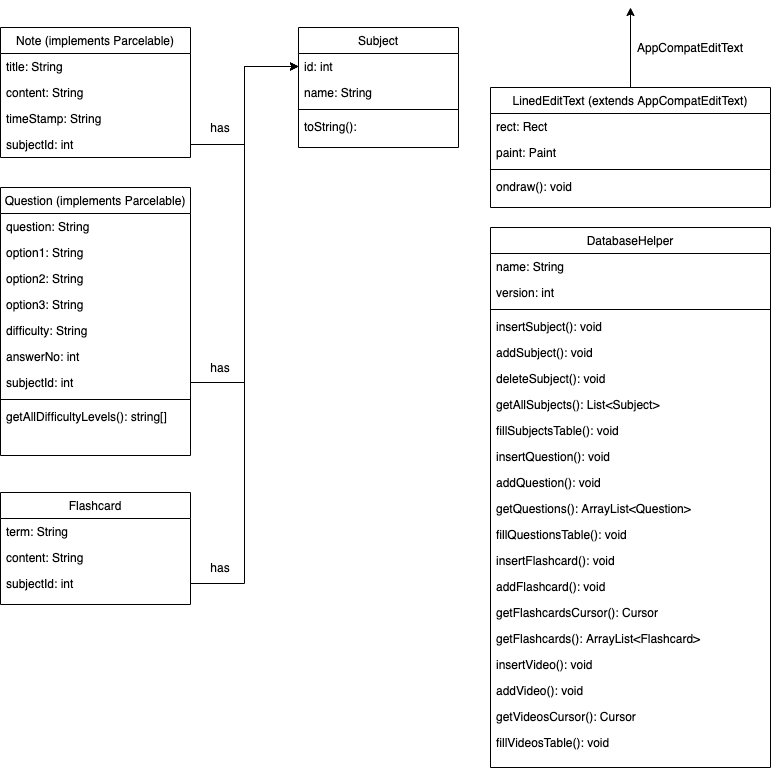

The diagram above was exported from draw.io. Its source (the exported page's mxGraphModel, read from the mxfile embedded in the PNG):
<mxGraphModel dx="1346" dy="830" grid="1" gridSize="10" guides="1" tooltips="1" connect="1" arrows="1" fold="1" page="1" pageScale="1" pageWidth="827" pageHeight="1169" math="0" shadow="0">
  <root>
    <mxCell id="0" />
    <mxCell id="1" parent="0" />
    <mxCell id="nhSJO3bqk09kP4Mgy1V9-25" style="edgeStyle=orthogonalEdgeStyle;rounded=0;orthogonalLoop=1;jettySize=auto;html=1;" parent="1" source="nhSJO3bqk09kP4Mgy1V9-10" target="nhSJO3bqk09kP4Mgy1V9-2" edge="1">
      <mxGeometry relative="1" as="geometry" />
    </mxCell>
    <mxCell id="nhSJO3bqk09kP4Mgy1V9-26" style="edgeStyle=orthogonalEdgeStyle;rounded=0;orthogonalLoop=1;jettySize=auto;html=1;" parent="1" source="nhSJO3bqk09kP4Mgy1V9-24" target="nhSJO3bqk09kP4Mgy1V9-2" edge="1">
      <mxGeometry relative="1" as="geometry">
        <mxPoint x="300" y="80" as="targetPoint" />
      </mxGeometry>
    </mxCell>
    <mxCell id="nhSJO3bqk09kP4Mgy1V9-27" value="has" style="text;html=1;strokeColor=none;fillColor=none;align=center;verticalAlign=middle;whiteSpace=wrap;rounded=0;" parent="1" vertex="1">
      <mxGeometry x="220" y="120" width="40" height="20" as="geometry" />
    </mxCell>
    <mxCell id="nhSJO3bqk09kP4Mgy1V9-28" value="has" style="text;html=1;strokeColor=none;fillColor=none;align=center;verticalAlign=middle;whiteSpace=wrap;rounded=0;" parent="1" vertex="1">
      <mxGeometry x="220" y="360" width="40" height="20" as="geometry" />
    </mxCell>
    <mxCell id="nhSJO3bqk09kP4Mgy1V9-29" value="has" style="text;html=1;strokeColor=none;fillColor=none;align=center;verticalAlign=middle;whiteSpace=wrap;rounded=0;" parent="1" vertex="1">
      <mxGeometry x="220" y="560" width="40" height="20" as="geometry" />
    </mxCell>
    <mxCell id="nhSJO3bqk09kP4Mgy1V9-30" style="edgeStyle=orthogonalEdgeStyle;rounded=0;orthogonalLoop=1;jettySize=auto;html=1;" parent="1" source="nhSJO3bqk09kP4Mgy1V9-18" target="nhSJO3bqk09kP4Mgy1V9-2" edge="1">
      <mxGeometry relative="1" as="geometry" />
    </mxCell>
    <mxCell id="nhSJO3bqk09kP4Mgy1V9-1" value="Subject" style="swimlane;fontStyle=0;align=center;verticalAlign=top;childLayout=stackLayout;horizontal=1;startSize=26;horizontalStack=0;resizeParent=1;resizeLast=0;collapsible=1;marginBottom=0;rounded=0;shadow=0;strokeWidth=1;" parent="1" vertex="1">
      <mxGeometry x="318" y="30" width="160" height="120" as="geometry">
        <mxRectangle x="550" y="140" width="160" height="26" as="alternateBounds" />
      </mxGeometry>
    </mxCell>
    <mxCell id="nhSJO3bqk09kP4Mgy1V9-2" value="id: int" style="text;align=left;verticalAlign=top;spacingLeft=4;spacingRight=4;overflow=hidden;rotatable=0;points=[[0,0.5],[1,0.5]];portConstraint=eastwest;" parent="nhSJO3bqk09kP4Mgy1V9-1" vertex="1">
      <mxGeometry y="26" width="160" height="26" as="geometry" />
    </mxCell>
    <mxCell id="nhSJO3bqk09kP4Mgy1V9-3" value="name: String" style="text;align=left;verticalAlign=top;spacingLeft=4;spacingRight=4;overflow=hidden;rotatable=0;points=[[0,0.5],[1,0.5]];portConstraint=eastwest;rounded=0;shadow=0;html=0;" parent="nhSJO3bqk09kP4Mgy1V9-1" vertex="1">
      <mxGeometry y="52" width="160" height="26" as="geometry" />
    </mxCell>
    <mxCell id="nhSJO3bqk09kP4Mgy1V9-4" value="" style="line;html=1;strokeWidth=1;align=left;verticalAlign=middle;spacingTop=-1;spacingLeft=3;spacingRight=3;rotatable=0;labelPosition=right;points=[];portConstraint=eastwest;" parent="nhSJO3bqk09kP4Mgy1V9-1" vertex="1">
      <mxGeometry y="78" width="160" height="8" as="geometry" />
    </mxCell>
    <mxCell id="nhSJO3bqk09kP4Mgy1V9-5" value="toString(): " style="text;align=left;verticalAlign=top;spacingLeft=4;spacingRight=4;overflow=hidden;rotatable=0;points=[[0,0.5],[1,0.5]];portConstraint=eastwest;" parent="nhSJO3bqk09kP4Mgy1V9-1" vertex="1">
      <mxGeometry y="86" width="160" height="26" as="geometry" />
    </mxCell>
    <mxCell id="nhSJO3bqk09kP4Mgy1V9-6" value="Note (implements Parcelable)" style="swimlane;fontStyle=0;align=center;verticalAlign=top;childLayout=stackLayout;horizontal=1;startSize=26;horizontalStack=0;resizeParent=1;resizeLast=0;collapsible=1;marginBottom=0;rounded=0;shadow=0;strokeWidth=1;" parent="1" vertex="1">
      <mxGeometry x="20" y="30" width="190" height="130" as="geometry">
        <mxRectangle x="230" y="140" width="160" height="26" as="alternateBounds" />
      </mxGeometry>
    </mxCell>
    <mxCell id="nhSJO3bqk09kP4Mgy1V9-7" value="title: String" style="text;align=left;verticalAlign=top;spacingLeft=4;spacingRight=4;overflow=hidden;rotatable=0;points=[[0,0.5],[1,0.5]];portConstraint=eastwest;" parent="nhSJO3bqk09kP4Mgy1V9-6" vertex="1">
      <mxGeometry y="26" width="190" height="26" as="geometry" />
    </mxCell>
    <mxCell id="nhSJO3bqk09kP4Mgy1V9-8" value="content: String" style="text;align=left;verticalAlign=top;spacingLeft=4;spacingRight=4;overflow=hidden;rotatable=0;points=[[0,0.5],[1,0.5]];portConstraint=eastwest;rounded=0;shadow=0;html=0;" parent="nhSJO3bqk09kP4Mgy1V9-6" vertex="1">
      <mxGeometry y="52" width="190" height="26" as="geometry" />
    </mxCell>
    <mxCell id="nhSJO3bqk09kP4Mgy1V9-9" value="timeStamp: String" style="text;align=left;verticalAlign=top;spacingLeft=4;spacingRight=4;overflow=hidden;rotatable=0;points=[[0,0.5],[1,0.5]];portConstraint=eastwest;rounded=0;shadow=0;html=0;" parent="nhSJO3bqk09kP4Mgy1V9-6" vertex="1">
      <mxGeometry y="78" width="190" height="26" as="geometry" />
    </mxCell>
    <mxCell id="nhSJO3bqk09kP4Mgy1V9-10" value="subjectId: int" style="text;align=left;verticalAlign=top;spacingLeft=4;spacingRight=4;overflow=hidden;rotatable=0;points=[[0,0.5],[1,0.5]];portConstraint=eastwest;rounded=0;shadow=0;html=0;" parent="nhSJO3bqk09kP4Mgy1V9-6" vertex="1">
      <mxGeometry y="104" width="190" height="26" as="geometry" />
    </mxCell>
    <mxCell id="nhSJO3bqk09kP4Mgy1V9-11" value="Question (implements Parcelable)" style="swimlane;fontStyle=0;align=center;verticalAlign=top;childLayout=stackLayout;horizontal=1;startSize=26;horizontalStack=0;resizeParent=1;resizeLast=0;collapsible=1;marginBottom=0;rounded=0;shadow=0;strokeWidth=1;" parent="1" vertex="1">
      <mxGeometry x="20" y="190" width="190" height="268" as="geometry">
        <mxRectangle x="130" y="380" width="160" height="26" as="alternateBounds" />
      </mxGeometry>
    </mxCell>
    <mxCell id="nhSJO3bqk09kP4Mgy1V9-12" value="question: String" style="text;align=left;verticalAlign=top;spacingLeft=4;spacingRight=4;overflow=hidden;rotatable=0;points=[[0,0.5],[1,0.5]];portConstraint=eastwest;" parent="nhSJO3bqk09kP4Mgy1V9-11" vertex="1">
      <mxGeometry y="26" width="190" height="26" as="geometry" />
    </mxCell>
    <mxCell id="nhSJO3bqk09kP4Mgy1V9-13" value="option1: String" style="text;align=left;verticalAlign=top;spacingLeft=4;spacingRight=4;overflow=hidden;rotatable=0;points=[[0,0.5],[1,0.5]];portConstraint=eastwest;rounded=0;shadow=0;html=0;" parent="nhSJO3bqk09kP4Mgy1V9-11" vertex="1">
      <mxGeometry y="52" width="190" height="26" as="geometry" />
    </mxCell>
    <mxCell id="nhSJO3bqk09kP4Mgy1V9-14" value="option2: String" style="text;align=left;verticalAlign=top;spacingLeft=4;spacingRight=4;overflow=hidden;rotatable=0;points=[[0,0.5],[1,0.5]];portConstraint=eastwest;rounded=0;shadow=0;html=0;" parent="nhSJO3bqk09kP4Mgy1V9-11" vertex="1">
      <mxGeometry y="78" width="190" height="26" as="geometry" />
    </mxCell>
    <mxCell id="nhSJO3bqk09kP4Mgy1V9-15" value="option3: String" style="text;align=left;verticalAlign=top;spacingLeft=4;spacingRight=4;overflow=hidden;rotatable=0;points=[[0,0.5],[1,0.5]];portConstraint=eastwest;rounded=0;shadow=0;html=0;" parent="nhSJO3bqk09kP4Mgy1V9-11" vertex="1">
      <mxGeometry y="104" width="190" height="26" as="geometry" />
    </mxCell>
    <mxCell id="nhSJO3bqk09kP4Mgy1V9-16" value="difficulty: String" style="text;align=left;verticalAlign=top;spacingLeft=4;spacingRight=4;overflow=hidden;rotatable=0;points=[[0,0.5],[1,0.5]];portConstraint=eastwest;rounded=0;shadow=0;html=0;" parent="nhSJO3bqk09kP4Mgy1V9-11" vertex="1">
      <mxGeometry y="130" width="190" height="26" as="geometry" />
    </mxCell>
    <mxCell id="nhSJO3bqk09kP4Mgy1V9-17" value="answerNo: int" style="text;align=left;verticalAlign=top;spacingLeft=4;spacingRight=4;overflow=hidden;rotatable=0;points=[[0,0.5],[1,0.5]];portConstraint=eastwest;rounded=0;shadow=0;html=0;" parent="nhSJO3bqk09kP4Mgy1V9-11" vertex="1">
      <mxGeometry y="156" width="190" height="26" as="geometry" />
    </mxCell>
    <mxCell id="nhSJO3bqk09kP4Mgy1V9-18" value="subjectId: int" style="text;align=left;verticalAlign=top;spacingLeft=4;spacingRight=4;overflow=hidden;rotatable=0;points=[[0,0.5],[1,0.5]];portConstraint=eastwest;rounded=0;shadow=0;html=0;" parent="nhSJO3bqk09kP4Mgy1V9-11" vertex="1">
      <mxGeometry y="182" width="190" height="26" as="geometry" />
    </mxCell>
    <mxCell id="nhSJO3bqk09kP4Mgy1V9-19" value="" style="line;html=1;strokeWidth=1;align=left;verticalAlign=middle;spacingTop=-1;spacingLeft=3;spacingRight=3;rotatable=0;labelPosition=right;points=[];portConstraint=eastwest;" parent="nhSJO3bqk09kP4Mgy1V9-11" vertex="1">
      <mxGeometry y="208" width="190" height="8" as="geometry" />
    </mxCell>
    <mxCell id="nhSJO3bqk09kP4Mgy1V9-20" value="getAllDifficultyLevels(): string[]" style="text;align=left;verticalAlign=top;spacingLeft=4;spacingRight=4;overflow=hidden;rotatable=0;points=[[0,0.5],[1,0.5]];portConstraint=eastwest;fontStyle=0" parent="nhSJO3bqk09kP4Mgy1V9-11" vertex="1">
      <mxGeometry y="216" width="190" height="26" as="geometry" />
    </mxCell>
    <mxCell id="nhSJO3bqk09kP4Mgy1V9-21" value="Flashcard" style="swimlane;fontStyle=0;align=center;verticalAlign=top;childLayout=stackLayout;horizontal=1;startSize=26;horizontalStack=0;resizeParent=1;resizeLast=0;collapsible=1;marginBottom=0;rounded=0;shadow=0;strokeWidth=1;" parent="1" vertex="1">
      <mxGeometry x="20" y="495" width="190" height="112" as="geometry">
        <mxRectangle x="340" y="380" width="170" height="26" as="alternateBounds" />
      </mxGeometry>
    </mxCell>
    <mxCell id="nhSJO3bqk09kP4Mgy1V9-22" value="term: String" style="text;align=left;verticalAlign=top;spacingLeft=4;spacingRight=4;overflow=hidden;rotatable=0;points=[[0,0.5],[1,0.5]];portConstraint=eastwest;" parent="nhSJO3bqk09kP4Mgy1V9-21" vertex="1">
      <mxGeometry y="26" width="190" height="26" as="geometry" />
    </mxCell>
    <mxCell id="nhSJO3bqk09kP4Mgy1V9-23" value="content: String" style="text;align=left;verticalAlign=top;spacingLeft=4;spacingRight=4;overflow=hidden;rotatable=0;points=[[0,0.5],[1,0.5]];portConstraint=eastwest;rounded=0;shadow=0;html=0;" parent="nhSJO3bqk09kP4Mgy1V9-21" vertex="1">
      <mxGeometry y="52" width="190" height="26" as="geometry" />
    </mxCell>
    <mxCell id="nhSJO3bqk09kP4Mgy1V9-24" value="subjectId: int" style="text;align=left;verticalAlign=top;spacingLeft=4;spacingRight=4;overflow=hidden;rotatable=0;points=[[0,0.5],[1,0.5]];portConstraint=eastwest;rounded=0;shadow=0;html=0;" parent="nhSJO3bqk09kP4Mgy1V9-21" vertex="1">
      <mxGeometry y="78" width="190" height="26" as="geometry" />
    </mxCell>
    <mxCell id="nhSJO3bqk09kP4Mgy1V9-36" style="edgeStyle=orthogonalEdgeStyle;rounded=0;orthogonalLoop=1;jettySize=auto;html=1;exitX=0.5;exitY=0;exitDx=0;exitDy=0;" parent="1" source="nhSJO3bqk09kP4Mgy1V9-31" edge="1">
      <mxGeometry relative="1" as="geometry">
        <mxPoint x="650" y="10" as="targetPoint" />
      </mxGeometry>
    </mxCell>
    <mxCell id="nhSJO3bqk09kP4Mgy1V9-37" value="AppCompatEditText" style="text;html=1;strokeColor=none;fillColor=none;align=center;verticalAlign=middle;whiteSpace=wrap;rounded=0;" parent="1" vertex="1">
      <mxGeometry x="690" y="40" width="40" height="20" as="geometry" />
    </mxCell>
    <mxCell id="nhSJO3bqk09kP4Mgy1V9-31" value="LinedEditText (extends AppCompatEditText)" style="swimlane;fontStyle=0;align=center;verticalAlign=top;childLayout=stackLayout;horizontal=1;startSize=26;horizontalStack=0;resizeParent=1;resizeLast=0;collapsible=1;marginBottom=0;rounded=0;shadow=0;strokeWidth=1;" parent="1" vertex="1">
      <mxGeometry x="510" y="90" width="280" height="120" as="geometry">
        <mxRectangle x="550" y="140" width="160" height="26" as="alternateBounds" />
      </mxGeometry>
    </mxCell>
    <mxCell id="nhSJO3bqk09kP4Mgy1V9-32" value="rect: Rect" style="text;align=left;verticalAlign=top;spacingLeft=4;spacingRight=4;overflow=hidden;rotatable=0;points=[[0,0.5],[1,0.5]];portConstraint=eastwest;" parent="nhSJO3bqk09kP4Mgy1V9-31" vertex="1">
      <mxGeometry y="26" width="280" height="26" as="geometry" />
    </mxCell>
    <mxCell id="nhSJO3bqk09kP4Mgy1V9-33" value="paint: Paint" style="text;align=left;verticalAlign=top;spacingLeft=4;spacingRight=4;overflow=hidden;rotatable=0;points=[[0,0.5],[1,0.5]];portConstraint=eastwest;rounded=0;shadow=0;html=0;" parent="nhSJO3bqk09kP4Mgy1V9-31" vertex="1">
      <mxGeometry y="52" width="280" height="26" as="geometry" />
    </mxCell>
    <mxCell id="nhSJO3bqk09kP4Mgy1V9-34" value="" style="line;html=1;strokeWidth=1;align=left;verticalAlign=middle;spacingTop=-1;spacingLeft=3;spacingRight=3;rotatable=0;labelPosition=right;points=[];portConstraint=eastwest;" parent="nhSJO3bqk09kP4Mgy1V9-31" vertex="1">
      <mxGeometry y="78" width="280" height="8" as="geometry" />
    </mxCell>
    <mxCell id="nhSJO3bqk09kP4Mgy1V9-35" value="ondraw(): void" style="text;align=left;verticalAlign=top;spacingLeft=4;spacingRight=4;overflow=hidden;rotatable=0;points=[[0,0.5],[1,0.5]];portConstraint=eastwest;" parent="nhSJO3bqk09kP4Mgy1V9-31" vertex="1">
      <mxGeometry y="86" width="280" height="26" as="geometry" />
    </mxCell>
    <mxCell id="nhSJO3bqk09kP4Mgy1V9-40" value="DatabaseHelper" style="swimlane;fontStyle=0;align=center;verticalAlign=top;childLayout=stackLayout;horizontal=1;startSize=26;horizontalStack=0;resizeParent=1;resizeLast=0;collapsible=1;marginBottom=0;rounded=0;shadow=0;strokeWidth=1;" parent="1" vertex="1">
      <mxGeometry x="510" y="230" width="280" height="540" as="geometry">
        <mxRectangle x="550" y="140" width="160" height="26" as="alternateBounds" />
      </mxGeometry>
    </mxCell>
    <mxCell id="nhSJO3bqk09kP4Mgy1V9-41" value="name: String" style="text;align=left;verticalAlign=top;spacingLeft=4;spacingRight=4;overflow=hidden;rotatable=0;points=[[0,0.5],[1,0.5]];portConstraint=eastwest;" parent="nhSJO3bqk09kP4Mgy1V9-40" vertex="1">
      <mxGeometry y="26" width="280" height="26" as="geometry" />
    </mxCell>
    <mxCell id="nhSJO3bqk09kP4Mgy1V9-42" value="version: int" style="text;align=left;verticalAlign=top;spacingLeft=4;spacingRight=4;overflow=hidden;rotatable=0;points=[[0,0.5],[1,0.5]];portConstraint=eastwest;rounded=0;shadow=0;html=0;" parent="nhSJO3bqk09kP4Mgy1V9-40" vertex="1">
      <mxGeometry y="52" width="280" height="26" as="geometry" />
    </mxCell>
    <mxCell id="nhSJO3bqk09kP4Mgy1V9-43" value="" style="line;html=1;strokeWidth=1;align=left;verticalAlign=middle;spacingTop=-1;spacingLeft=3;spacingRight=3;rotatable=0;labelPosition=right;points=[];portConstraint=eastwest;" parent="nhSJO3bqk09kP4Mgy1V9-40" vertex="1">
      <mxGeometry y="78" width="280" height="8" as="geometry" />
    </mxCell>
    <mxCell id="nhSJO3bqk09kP4Mgy1V9-44" value="insertSubject(): void" style="text;align=left;verticalAlign=top;spacingLeft=4;spacingRight=4;overflow=hidden;rotatable=0;points=[[0,0.5],[1,0.5]];portConstraint=eastwest;" parent="nhSJO3bqk09kP4Mgy1V9-40" vertex="1">
      <mxGeometry y="86" width="280" height="26" as="geometry" />
    </mxCell>
    <mxCell id="nhSJO3bqk09kP4Mgy1V9-47" value="addSubject(): void" style="text;align=left;verticalAlign=top;spacingLeft=4;spacingRight=4;overflow=hidden;rotatable=0;points=[[0,0.5],[1,0.5]];portConstraint=eastwest;" parent="nhSJO3bqk09kP4Mgy1V9-40" vertex="1">
      <mxGeometry y="112" width="280" height="26" as="geometry" />
    </mxCell>
    <mxCell id="nhSJO3bqk09kP4Mgy1V9-49" value="deleteSubject(): void" style="text;align=left;verticalAlign=top;spacingLeft=4;spacingRight=4;overflow=hidden;rotatable=0;points=[[0,0.5],[1,0.5]];portConstraint=eastwest;" parent="nhSJO3bqk09kP4Mgy1V9-40" vertex="1">
      <mxGeometry y="138" width="280" height="26" as="geometry" />
    </mxCell>
    <mxCell id="nhSJO3bqk09kP4Mgy1V9-52" value="getAllSubjects(): List&lt;Subject&gt;" style="text;align=left;verticalAlign=top;spacingLeft=4;spacingRight=4;overflow=hidden;rotatable=0;points=[[0,0.5],[1,0.5]];portConstraint=eastwest;" parent="nhSJO3bqk09kP4Mgy1V9-40" vertex="1">
      <mxGeometry y="164" width="280" height="26" as="geometry" />
    </mxCell>
    <mxCell id="nhSJO3bqk09kP4Mgy1V9-51" value="fillSubjectsTable(): void" style="text;align=left;verticalAlign=top;spacingLeft=4;spacingRight=4;overflow=hidden;rotatable=0;points=[[0,0.5],[1,0.5]];portConstraint=eastwest;" parent="nhSJO3bqk09kP4Mgy1V9-40" vertex="1">
      <mxGeometry y="190" width="280" height="26" as="geometry" />
    </mxCell>
    <mxCell id="nhSJO3bqk09kP4Mgy1V9-50" value="insertQuestion(): void" style="text;align=left;verticalAlign=top;spacingLeft=4;spacingRight=4;overflow=hidden;rotatable=0;points=[[0,0.5],[1,0.5]];portConstraint=eastwest;" parent="nhSJO3bqk09kP4Mgy1V9-40" vertex="1">
      <mxGeometry y="216" width="280" height="26" as="geometry" />
    </mxCell>
    <mxCell id="nhSJO3bqk09kP4Mgy1V9-48" value="addQuestion(): void" style="text;align=left;verticalAlign=top;spacingLeft=4;spacingRight=4;overflow=hidden;rotatable=0;points=[[0,0.5],[1,0.5]];portConstraint=eastwest;" parent="nhSJO3bqk09kP4Mgy1V9-40" vertex="1">
      <mxGeometry y="242" width="280" height="26" as="geometry" />
    </mxCell>
    <mxCell id="nhSJO3bqk09kP4Mgy1V9-53" value="getQuestions(): ArrayList&lt;Question&gt;" style="text;align=left;verticalAlign=top;spacingLeft=4;spacingRight=4;overflow=hidden;rotatable=0;points=[[0,0.5],[1,0.5]];portConstraint=eastwest;" parent="nhSJO3bqk09kP4Mgy1V9-40" vertex="1">
      <mxGeometry y="268" width="280" height="26" as="geometry" />
    </mxCell>
    <mxCell id="nhSJO3bqk09kP4Mgy1V9-54" value="fillQuestionsTable(): void" style="text;align=left;verticalAlign=top;spacingLeft=4;spacingRight=4;overflow=hidden;rotatable=0;points=[[0,0.5],[1,0.5]];portConstraint=eastwest;" parent="nhSJO3bqk09kP4Mgy1V9-40" vertex="1">
      <mxGeometry y="294" width="280" height="26" as="geometry" />
    </mxCell>
    <mxCell id="nhSJO3bqk09kP4Mgy1V9-58" value="insertFlashcard(): void" style="text;align=left;verticalAlign=top;spacingLeft=4;spacingRight=4;overflow=hidden;rotatable=0;points=[[0,0.5],[1,0.5]];portConstraint=eastwest;" parent="nhSJO3bqk09kP4Mgy1V9-40" vertex="1">
      <mxGeometry y="320" width="280" height="26" as="geometry" />
    </mxCell>
    <mxCell id="nhSJO3bqk09kP4Mgy1V9-57" value="addFlashcard(): void" style="text;align=left;verticalAlign=top;spacingLeft=4;spacingRight=4;overflow=hidden;rotatable=0;points=[[0,0.5],[1,0.5]];portConstraint=eastwest;" parent="nhSJO3bqk09kP4Mgy1V9-40" vertex="1">
      <mxGeometry y="346" width="280" height="26" as="geometry" />
    </mxCell>
    <mxCell id="nhSJO3bqk09kP4Mgy1V9-55" value="getFlashcardsCursor(): Cursor" style="text;align=left;verticalAlign=top;spacingLeft=4;spacingRight=4;overflow=hidden;rotatable=0;points=[[0,0.5],[1,0.5]];portConstraint=eastwest;" parent="nhSJO3bqk09kP4Mgy1V9-40" vertex="1">
      <mxGeometry y="372" width="280" height="26" as="geometry" />
    </mxCell>
    <mxCell id="nhSJO3bqk09kP4Mgy1V9-45" value="getFlashcards(): ArrayList&lt;Flashcard&gt;" style="text;align=left;verticalAlign=top;spacingLeft=4;spacingRight=4;overflow=hidden;rotatable=0;points=[[0,0.5],[1,0.5]];portConstraint=eastwest;" parent="nhSJO3bqk09kP4Mgy1V9-40" vertex="1">
      <mxGeometry y="398" width="280" height="26" as="geometry" />
    </mxCell>
    <mxCell id="nhSJO3bqk09kP4Mgy1V9-59" value="insertVideo(): void" style="text;align=left;verticalAlign=top;spacingLeft=4;spacingRight=4;overflow=hidden;rotatable=0;points=[[0,0.5],[1,0.5]];portConstraint=eastwest;" parent="nhSJO3bqk09kP4Mgy1V9-40" vertex="1">
      <mxGeometry y="424" width="280" height="26" as="geometry" />
    </mxCell>
    <mxCell id="nhSJO3bqk09kP4Mgy1V9-60" value="addVideo(): void" style="text;align=left;verticalAlign=top;spacingLeft=4;spacingRight=4;overflow=hidden;rotatable=0;points=[[0,0.5],[1,0.5]];portConstraint=eastwest;" parent="nhSJO3bqk09kP4Mgy1V9-40" vertex="1">
      <mxGeometry y="450" width="280" height="26" as="geometry" />
    </mxCell>
    <mxCell id="nhSJO3bqk09kP4Mgy1V9-62" value="getVideosCursor(): Cursor" style="text;align=left;verticalAlign=top;spacingLeft=4;spacingRight=4;overflow=hidden;rotatable=0;points=[[0,0.5],[1,0.5]];portConstraint=eastwest;" parent="nhSJO3bqk09kP4Mgy1V9-40" vertex="1">
      <mxGeometry y="476" width="280" height="26" as="geometry" />
    </mxCell>
    <mxCell id="nhSJO3bqk09kP4Mgy1V9-63" value="fillVideosTable(): void" style="text;align=left;verticalAlign=top;spacingLeft=4;spacingRight=4;overflow=hidden;rotatable=0;points=[[0,0.5],[1,0.5]];portConstraint=eastwest;" parent="nhSJO3bqk09kP4Mgy1V9-40" vertex="1">
      <mxGeometry y="502" width="280" height="26" as="geometry" />
    </mxCell>
  </root>
</mxGraphModel>